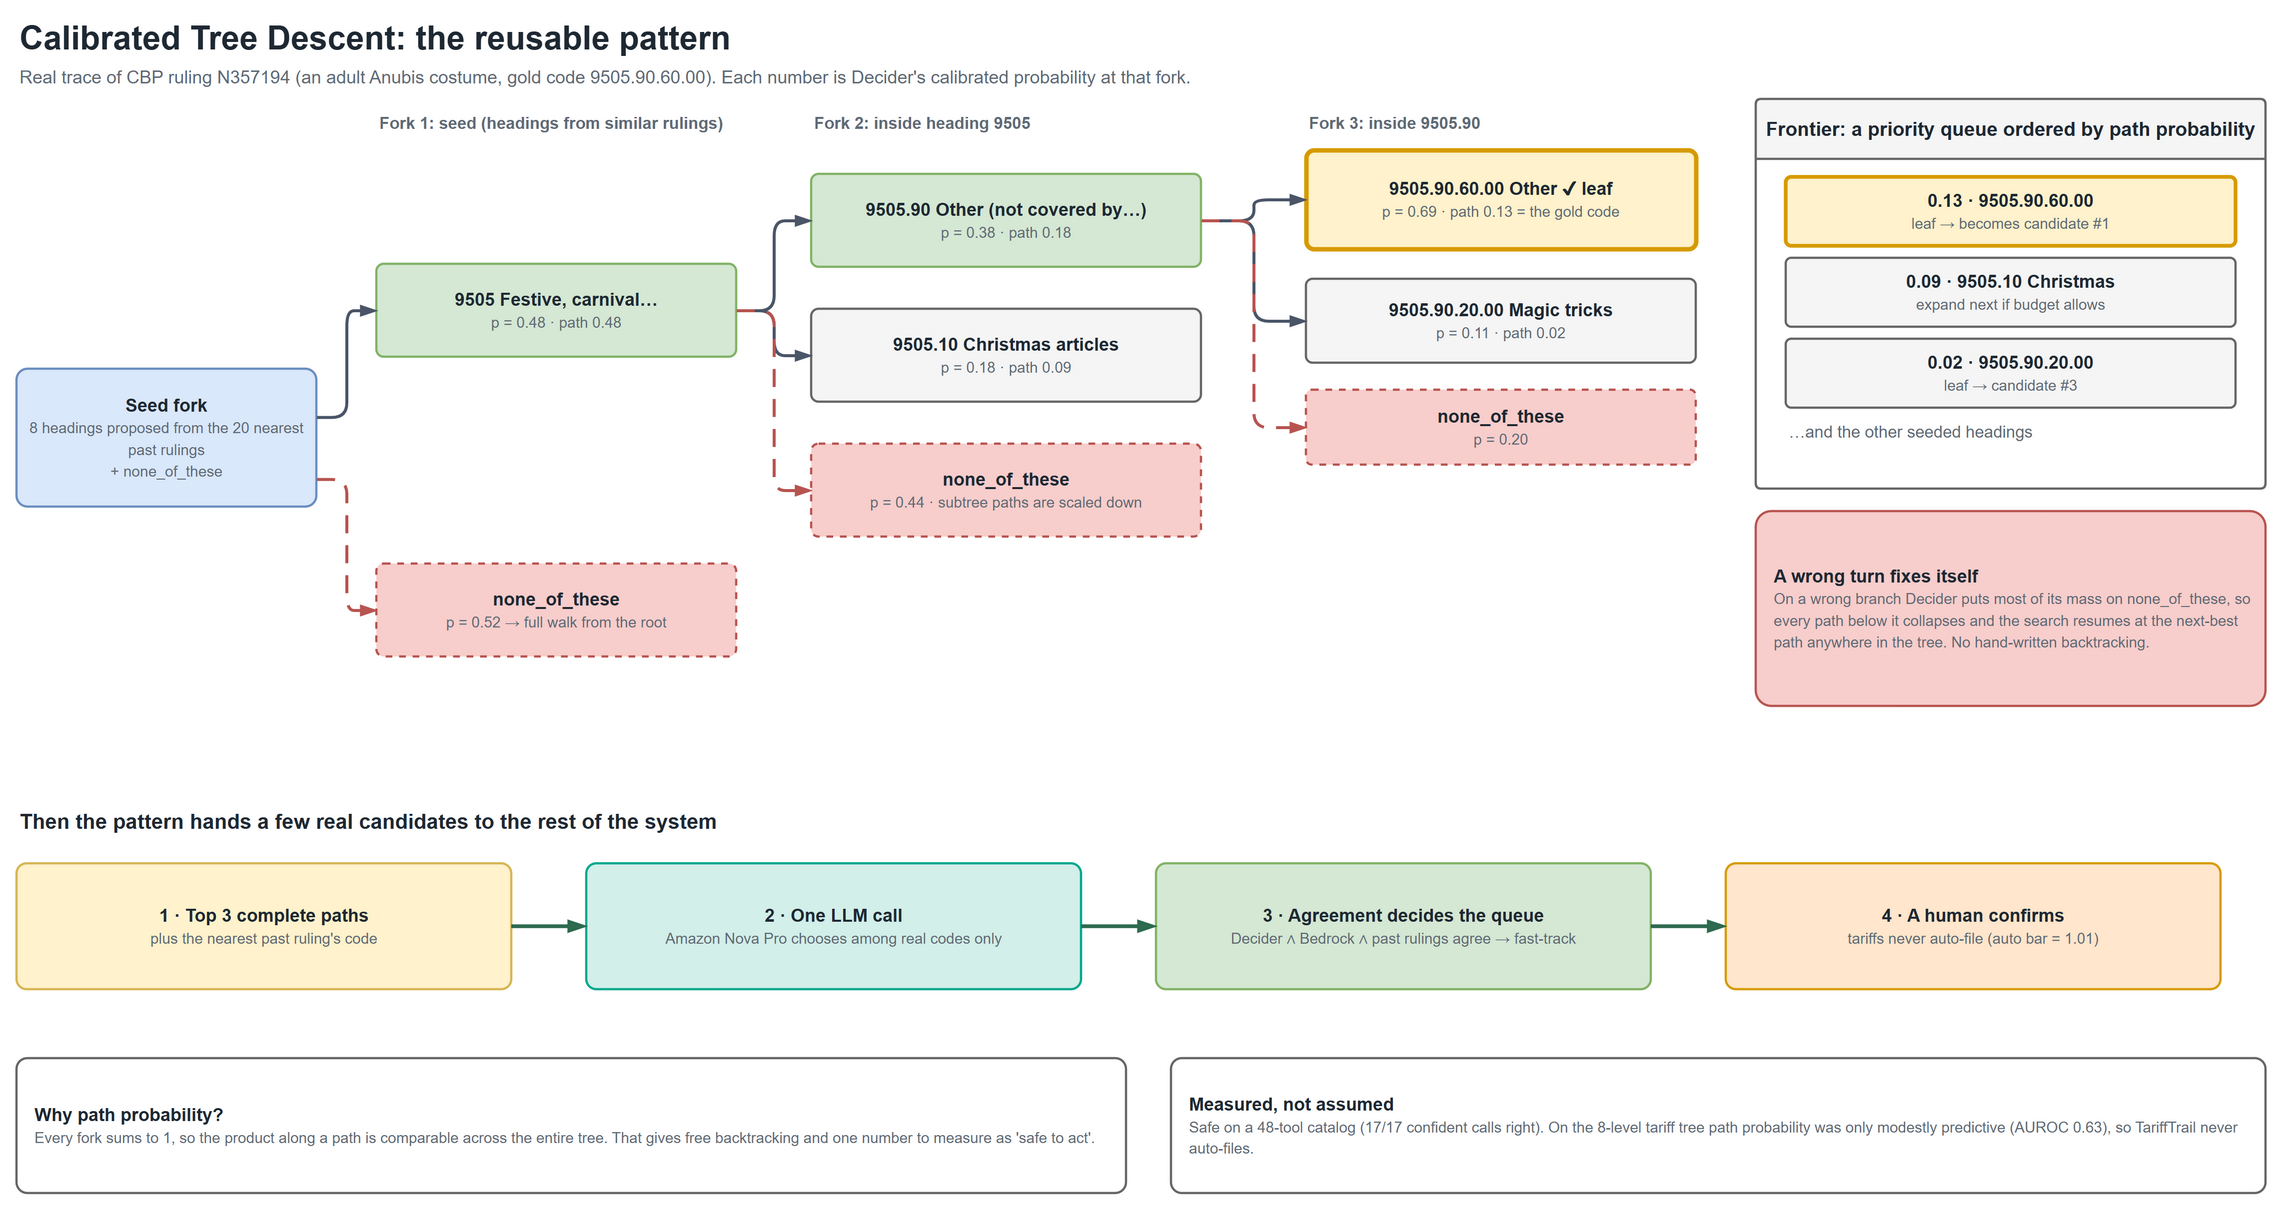

The diagram above was exported from draw.io. Its source (the exported page's mxGraphModel, read from the mxfile embedded in the PNG):
<mxGraphModel dx="1200" dy="800" grid="1" gridSize="10" guides="1" tooltips="1" connect="1" arrows="1" fold="1" page="1" pageScale="1" pageWidth="1560" pageHeight="900" background="#ffffff" math="0" shadow="0">
  <root>
    <mxCell id="0" />
    <mxCell id="1" parent="0" />
    <mxCell id="n2" value="Calibrated Tree Descent: the reusable pattern" style="text;html=1;whiteSpace=wrap;align=left;verticalAlign=middle;fontSize=22;fontColor=#1f2933;fontStyle=1;strokeColor=none;fillColor=none;" vertex="1" parent="1">
      <mxGeometry x="30" y="14" width="900" height="30" as="geometry" />
    </mxCell>
    <mxCell id="n3" value="Real trace of CBP ruling N357194 (an adult Anubis costume, gold code 9505.90.60.00). Each number is Decider's calibrated probability at that fork." style="text;html=1;whiteSpace=wrap;align=left;verticalAlign=middle;fontSize=12;fontColor=#5f6b76;fontStyle=0;strokeColor=none;fillColor=none;" vertex="1" parent="1">
      <mxGeometry x="30" y="44" width="1300" height="22" as="geometry" />
    </mxCell>
    <mxCell id="n4" value="Fork 1: seed (headings from similar rulings)" style="text;html=1;whiteSpace=wrap;align=left;verticalAlign=middle;fontSize=11;fontColor=#5f6b76;fontStyle=1;strokeColor=none;fillColor=none;" vertex="1" parent="1">
      <mxGeometry x="270" y="76" width="270" height="20" as="geometry" />
    </mxCell>
    <mxCell id="n5" value="Fork 2: inside heading 9505" style="text;html=1;whiteSpace=wrap;align=left;verticalAlign=middle;fontSize=11;fontColor=#5f6b76;fontStyle=1;strokeColor=none;fillColor=none;" vertex="1" parent="1">
      <mxGeometry x="560" y="76" width="270" height="20" as="geometry" />
    </mxCell>
    <mxCell id="n6" value="Fork 3: inside 9505.90" style="text;html=1;whiteSpace=wrap;align=left;verticalAlign=middle;fontSize=11;fontColor=#5f6b76;fontStyle=1;strokeColor=none;fillColor=none;" vertex="1" parent="1">
      <mxGeometry x="890" y="76" width="270" height="20" as="geometry" />
    </mxCell>
    <mxCell id="n7" value="&lt;b&gt;Seed fork&lt;/b&gt;&lt;br&gt;&lt;font style=&quot;font-size:10px&quot; color=&quot;#5f6b76&quot;&gt;8 headings proposed from the 20 nearest past rulings&lt;br&gt;+ none_of_these&lt;/font&gt;" style="rounded=1;arcSize=8;whiteSpace=wrap;html=1;fillColor=#dae8fc;strokeColor=#6c8ebf;fontColor=#1f2933;fontSize=12;strokeWidth=1.5;" vertex="1" parent="1">
      <mxGeometry x="30" y="250" width="200" height="92" as="geometry" />
    </mxCell>
    <mxCell id="n8" value="&lt;b&gt;9505 Festive, carnival…&lt;/b&gt;&lt;br&gt;&lt;font style=&quot;font-size:10px&quot; color=&quot;#5f6b76&quot;&gt;p = 0.48 · path 0.48&lt;/font&gt;" style="rounded=1;arcSize=8;whiteSpace=wrap;html=1;fillColor=#d5e8d4;strokeColor=#82b366;fontColor=#1f2933;fontSize=12;strokeWidth=1.5;" vertex="1" parent="1">
      <mxGeometry x="270" y="180" width="240" height="62" as="geometry" />
    </mxCell>
    <mxCell id="n9" value="&lt;b&gt;none_of_these&lt;/b&gt;&lt;br&gt;&lt;font style=&quot;font-size:10px&quot; color=&quot;#5f6b76&quot;&gt;p = 0.52 → full walk from the root&lt;/font&gt;" style="rounded=1;arcSize=8;whiteSpace=wrap;html=1;fillColor=#f8cecc;strokeColor=#b85450;fontColor=#1f2933;fontSize=12;strokeWidth=1.5;dashed=1;" vertex="1" parent="1">
      <mxGeometry x="270" y="380" width="240" height="62" as="geometry" />
    </mxCell>
    <mxCell id="n10" value="&lt;b&gt;9505.90 Other (not covered by…)&lt;/b&gt;&lt;br&gt;&lt;font style=&quot;font-size:10px&quot; color=&quot;#5f6b76&quot;&gt;p = 0.38 · path 0.18&lt;/font&gt;" style="rounded=1;arcSize=8;whiteSpace=wrap;html=1;fillColor=#d5e8d4;strokeColor=#82b366;fontColor=#1f2933;fontSize=12;strokeWidth=1.5;" vertex="1" parent="1">
      <mxGeometry x="560" y="120" width="260" height="62" as="geometry" />
    </mxCell>
    <mxCell id="n11" value="&lt;b&gt;9505.10 Christmas articles&lt;/b&gt;&lt;br&gt;&lt;font style=&quot;font-size:10px&quot; color=&quot;#5f6b76&quot;&gt;p = 0.18 · path 0.09&lt;/font&gt;" style="rounded=1;arcSize=8;whiteSpace=wrap;html=1;fillColor=#f5f5f5;strokeColor=#666666;fontColor=#1f2933;fontSize=12;strokeWidth=1.5;" vertex="1" parent="1">
      <mxGeometry x="560" y="210" width="260" height="62" as="geometry" />
    </mxCell>
    <mxCell id="n12" value="&lt;b&gt;none_of_these&lt;/b&gt;&lt;br&gt;&lt;font style=&quot;font-size:10px&quot; color=&quot;#5f6b76&quot;&gt;p = 0.44 · subtree paths are scaled down&lt;/font&gt;" style="rounded=1;arcSize=8;whiteSpace=wrap;html=1;fillColor=#f8cecc;strokeColor=#b85450;fontColor=#1f2933;fontSize=12;strokeWidth=1.5;dashed=1;" vertex="1" parent="1">
      <mxGeometry x="560" y="300" width="260" height="62" as="geometry" />
    </mxCell>
    <mxCell id="n13" value="&lt;b&gt;9505.90.60.00 Other  ✔ leaf&lt;/b&gt;&lt;br&gt;&lt;font style=&quot;font-size:10px&quot; color=&quot;#5f6b76&quot;&gt;p = 0.69 · path 0.13 = the gold code&lt;/font&gt;" style="rounded=1;arcSize=8;whiteSpace=wrap;html=1;fillColor=#fff2cc;strokeColor=#d6b656;fontColor=#1f2933;fontSize=12;strokeWidth=1.5;strokeWidth=3;strokeColor=#d79b00;" vertex="1" parent="1">
      <mxGeometry x="890" y="104" width="260" height="66" as="geometry" />
    </mxCell>
    <mxCell id="n14" value="&lt;b&gt;9505.90.20.00 Magic tricks&lt;/b&gt;&lt;br&gt;&lt;font style=&quot;font-size:10px&quot; color=&quot;#5f6b76&quot;&gt;p = 0.11 · path 0.02&lt;/font&gt;" style="rounded=1;arcSize=8;whiteSpace=wrap;html=1;fillColor=#f5f5f5;strokeColor=#666666;fontColor=#1f2933;fontSize=12;strokeWidth=1.5;" vertex="1" parent="1">
      <mxGeometry x="890" y="190" width="260" height="56" as="geometry" />
    </mxCell>
    <mxCell id="n15" value="&lt;b&gt;none_of_these&lt;/b&gt;&lt;br&gt;&lt;font style=&quot;font-size:10px&quot; color=&quot;#5f6b76&quot;&gt;p = 0.20&lt;/font&gt;" style="rounded=1;arcSize=8;whiteSpace=wrap;html=1;fillColor=#f8cecc;strokeColor=#b85450;fontColor=#1f2933;fontSize=12;strokeWidth=1.5;dashed=1;" vertex="1" parent="1">
      <mxGeometry x="890" y="264" width="260" height="50" as="geometry" />
    </mxCell>
    <mxCell id="n16" value="" style="edgeStyle=orthogonalEdgeStyle;rounded=1;orthogonalLoop=1;jettySize=auto;html=1;strokeColor=#4a5568;strokeWidth=2;endArrow=blockThin;endFill=1;fontSize=11;fontColor=#1f2933;labelBackgroundColor=#ffffff;exitX=1;exitY=0.35;exitDx=0;exitDy=0;entryX=0;entryY=0.5;entryDx=0;entryDy=0;" edge="1" parent="1" source="n7" target="n8">
      <mxGeometry x="0" relative="1" as="geometry" />
    </mxCell>
    <mxCell id="n17" value="" style="edgeStyle=orthogonalEdgeStyle;rounded=1;orthogonalLoop=1;jettySize=auto;html=1;strokeColor=#b85450;strokeWidth=2;endArrow=blockThin;endFill=1;fontSize=11;fontColor=#1f2933;labelBackgroundColor=#ffffff;dashed=1;dashPattern=6 4;exitX=1;exitY=0.8;exitDx=0;exitDy=0;entryX=0;entryY=0.5;entryDx=0;entryDy=0;" edge="1" parent="1" source="n7" target="n9">
      <mxGeometry x="0" relative="1" as="geometry" />
    </mxCell>
    <mxCell id="n18" value="" style="edgeStyle=orthogonalEdgeStyle;rounded=1;orthogonalLoop=1;jettySize=auto;html=1;strokeColor=#4a5568;strokeWidth=2;endArrow=blockThin;endFill=1;fontSize=11;fontColor=#1f2933;labelBackgroundColor=#ffffff;exitX=1;exitY=0.5;exitDx=0;exitDy=0;entryX=0;entryY=0.5;entryDx=0;entryDy=0;" edge="1" parent="1" source="n8" target="n10">
      <mxGeometry x="0" relative="1" as="geometry" />
    </mxCell>
    <mxCell id="n19" value="" style="edgeStyle=orthogonalEdgeStyle;rounded=1;orthogonalLoop=1;jettySize=auto;html=1;strokeColor=#4a5568;strokeWidth=2;endArrow=blockThin;endFill=1;fontSize=11;fontColor=#1f2933;labelBackgroundColor=#ffffff;exitX=1;exitY=0.5;exitDx=0;exitDy=0;entryX=0;entryY=0.5;entryDx=0;entryDy=0;" edge="1" parent="1" source="n8" target="n11">
      <mxGeometry x="0" relative="1" as="geometry" />
    </mxCell>
    <mxCell id="n20" value="" style="edgeStyle=orthogonalEdgeStyle;rounded=1;orthogonalLoop=1;jettySize=auto;html=1;strokeColor=#b85450;strokeWidth=2;endArrow=blockThin;endFill=1;fontSize=11;fontColor=#1f2933;labelBackgroundColor=#ffffff;dashed=1;dashPattern=6 4;exitX=1;exitY=0.5;exitDx=0;exitDy=0;entryX=0;entryY=0.5;entryDx=0;entryDy=0;" edge="1" parent="1" source="n8" target="n12">
      <mxGeometry x="0" relative="1" as="geometry" />
    </mxCell>
    <mxCell id="n21" value="" style="edgeStyle=orthogonalEdgeStyle;rounded=1;orthogonalLoop=1;jettySize=auto;html=1;strokeColor=#4a5568;strokeWidth=2;endArrow=blockThin;endFill=1;fontSize=11;fontColor=#1f2933;labelBackgroundColor=#ffffff;exitX=1;exitY=0.5;exitDx=0;exitDy=0;entryX=0;entryY=0.5;entryDx=0;entryDy=0;" edge="1" parent="1" source="n10" target="n13">
      <mxGeometry x="0" relative="1" as="geometry" />
    </mxCell>
    <mxCell id="n22" value="" style="edgeStyle=orthogonalEdgeStyle;rounded=1;orthogonalLoop=1;jettySize=auto;html=1;strokeColor=#4a5568;strokeWidth=2;endArrow=blockThin;endFill=1;fontSize=11;fontColor=#1f2933;labelBackgroundColor=#ffffff;exitX=1;exitY=0.5;exitDx=0;exitDy=0;entryX=0;entryY=0.5;entryDx=0;entryDy=0;" edge="1" parent="1" source="n10" target="n14">
      <mxGeometry x="0" relative="1" as="geometry" />
    </mxCell>
    <mxCell id="n23" value="" style="edgeStyle=orthogonalEdgeStyle;rounded=1;orthogonalLoop=1;jettySize=auto;html=1;strokeColor=#b85450;strokeWidth=2;endArrow=blockThin;endFill=1;fontSize=11;fontColor=#1f2933;labelBackgroundColor=#ffffff;dashed=1;dashPattern=6 4;exitX=1;exitY=0.5;exitDx=0;exitDy=0;entryX=0;entryY=0.5;entryDx=0;entryDy=0;" edge="1" parent="1" source="n10" target="n15">
      <mxGeometry x="0" relative="1" as="geometry" />
    </mxCell>
    <mxCell id="n24" value="Frontier: a priority queue ordered by path probability" style="swimlane;startSize=40;whiteSpace=wrap;html=1;rounded=1;arcSize=3;fillColor=#f5f5f5;strokeColor=#666666;fontColor=#1f2933;fontSize=13;fontStyle=1;strokeWidth=1.5;swimlaneFillColor=#ffffff;collapsible=0;" vertex="1" parent="1">
      <mxGeometry x="1190" y="70" width="340" height="260" as="geometry" />
    </mxCell>
    <mxCell id="n25" value="&lt;b&gt;0.13 · 9505.90.60.00&lt;/b&gt;&lt;br&gt;&lt;font style=&quot;font-size:10px&quot; color=&quot;#5f6b76&quot;&gt;leaf → becomes candidate #1&lt;/font&gt;" style="rounded=1;arcSize=8;whiteSpace=wrap;html=1;fillColor=#fff2cc;strokeColor=#d6b656;fontColor=#1f2933;fontSize=12;strokeWidth=1.5;strokeWidth=2.5;strokeColor=#d79b00;" vertex="1" parent="n24">
      <mxGeometry x="20" y="52" width="300" height="46" as="geometry" />
    </mxCell>
    <mxCell id="n26" value="&lt;b&gt;0.09 · 9505.10 Christmas&lt;/b&gt;&lt;br&gt;&lt;font style=&quot;font-size:10px&quot; color=&quot;#5f6b76&quot;&gt;expand next if budget allows&lt;/font&gt;" style="rounded=1;arcSize=8;whiteSpace=wrap;html=1;fillColor=#f5f5f5;strokeColor=#666666;fontColor=#1f2933;fontSize=12;strokeWidth=1.5;" vertex="1" parent="n24">
      <mxGeometry x="20" y="106" width="300" height="46" as="geometry" />
    </mxCell>
    <mxCell id="n27" value="&lt;b&gt;0.02 · 9505.90.20.00&lt;/b&gt;&lt;br&gt;&lt;font style=&quot;font-size:10px&quot; color=&quot;#5f6b76&quot;&gt;leaf → candidate #3&lt;/font&gt;" style="rounded=1;arcSize=8;whiteSpace=wrap;html=1;fillColor=#f5f5f5;strokeColor=#666666;fontColor=#1f2933;fontSize=12;strokeWidth=1.5;" vertex="1" parent="n24">
      <mxGeometry x="20" y="160" width="300" height="46" as="geometry" />
    </mxCell>
    <mxCell id="n28" value="…and the other seeded headings" style="text;html=1;whiteSpace=wrap;align=left;verticalAlign=middle;fontSize=11;fontColor=#5f6b76;fontStyle=0;strokeColor=none;fillColor=none;" vertex="1" parent="n24">
      <mxGeometry x="20" y="212" width="300" height="20" as="geometry" />
    </mxCell>
    <mxCell id="n29" value="&lt;b&gt;A wrong turn fixes itself&lt;/b&gt;&lt;br&gt;&lt;font style=&quot;font-size:10px&quot; color=&quot;#5f6b76&quot;&gt;On a wrong branch Decider puts most of its mass on none_of_these, so every path below it collapses and the search resumes at the next-best path anywhere in the tree. No hand-written backtracking.&lt;/font&gt;" style="rounded=1;arcSize=8;whiteSpace=wrap;html=1;fillColor=#f8cecc;strokeColor=#b85450;fontColor=#1f2933;fontSize=12;strokeWidth=1.5;align=left;spacingLeft=10;" vertex="1" parent="1">
      <mxGeometry x="1190" y="345" width="340" height="130" as="geometry" />
    </mxCell>
    <mxCell id="n30" value="Then the pattern hands a few real candidates to the rest of the system" style="text;html=1;whiteSpace=wrap;align=left;verticalAlign=middle;fontSize=14;fontColor=#1f2933;fontStyle=1;strokeColor=none;fillColor=none;" vertex="1" parent="1">
      <mxGeometry x="30" y="540" width="900" height="24" as="geometry" />
    </mxCell>
    <mxCell id="n31" value="&lt;b&gt;1 · Top 3 complete paths&lt;/b&gt;&lt;br&gt;&lt;font style=&quot;font-size:10px&quot; color=&quot;#5f6b76&quot;&gt;plus the nearest past ruling's code&lt;/font&gt;" style="rounded=1;arcSize=8;whiteSpace=wrap;html=1;fillColor=#fff2cc;strokeColor=#d6b656;fontColor=#1f2933;fontSize=12;strokeWidth=1.5;" vertex="1" parent="1">
      <mxGeometry x="30" y="580" width="330" height="84" as="geometry" />
    </mxCell>
    <mxCell id="n32" value="&lt;b&gt;2 · One LLM call&lt;/b&gt;&lt;br&gt;&lt;font style=&quot;font-size:10px&quot; color=&quot;#5f6b76&quot;&gt;Amazon Nova Pro chooses among real codes only&lt;/font&gt;" style="rounded=1;arcSize=8;whiteSpace=wrap;html=1;fillColor=#d3efe9;strokeColor=#01A88D;fontColor=#1f2933;fontSize=12;strokeWidth=1.5;" vertex="1" parent="1">
      <mxGeometry x="410" y="580" width="330" height="84" as="geometry" />
    </mxCell>
    <mxCell id="n33" value="&lt;b&gt;3 · Agreement decides the queue&lt;/b&gt;&lt;br&gt;&lt;font style=&quot;font-size:10px&quot; color=&quot;#5f6b76&quot;&gt;Decider ∧ Bedrock ∧ past rulings agree → fast-track&lt;/font&gt;" style="rounded=1;arcSize=8;whiteSpace=wrap;html=1;fillColor=#d5e8d4;strokeColor=#82b366;fontColor=#1f2933;fontSize=12;strokeWidth=1.5;" vertex="1" parent="1">
      <mxGeometry x="790" y="580" width="330" height="84" as="geometry" />
    </mxCell>
    <mxCell id="n34" value="&lt;b&gt;4 · A human confirms&lt;/b&gt;&lt;br&gt;&lt;font style=&quot;font-size:10px&quot; color=&quot;#5f6b76&quot;&gt;tariffs never auto-file (auto bar = 1.01)&lt;/font&gt;" style="rounded=1;arcSize=8;whiteSpace=wrap;html=1;fillColor=#ffe6cc;strokeColor=#d79b00;fontColor=#1f2933;fontSize=12;strokeWidth=1.5;" vertex="1" parent="1">
      <mxGeometry x="1170" y="580" width="330" height="84" as="geometry" />
    </mxCell>
    <mxCell id="n35" value="" style="edgeStyle=orthogonalEdgeStyle;rounded=1;orthogonalLoop=1;jettySize=auto;html=1;strokeColor=#2d6a4f;strokeWidth=2.5;endArrow=blockThin;endFill=1;fontSize=11;fontColor=#1f2933;labelBackgroundColor=#ffffff;exitX=1;exitY=0.5;exitDx=0;exitDy=0;entryX=0;entryY=0.5;entryDx=0;entryDy=0;" edge="1" parent="1" source="n31" target="n32">
      <mxGeometry x="0" relative="1" as="geometry" />
    </mxCell>
    <mxCell id="n36" value="" style="edgeStyle=orthogonalEdgeStyle;rounded=1;orthogonalLoop=1;jettySize=auto;html=1;strokeColor=#2d6a4f;strokeWidth=2.5;endArrow=blockThin;endFill=1;fontSize=11;fontColor=#1f2933;labelBackgroundColor=#ffffff;exitX=1;exitY=0.5;exitDx=0;exitDy=0;entryX=0;entryY=0.5;entryDx=0;entryDy=0;" edge="1" parent="1" source="n32" target="n33">
      <mxGeometry x="0" relative="1" as="geometry" />
    </mxCell>
    <mxCell id="n37" value="" style="edgeStyle=orthogonalEdgeStyle;rounded=1;orthogonalLoop=1;jettySize=auto;html=1;strokeColor=#2d6a4f;strokeWidth=2.5;endArrow=blockThin;endFill=1;fontSize=11;fontColor=#1f2933;labelBackgroundColor=#ffffff;exitX=1;exitY=0.5;exitDx=0;exitDy=0;entryX=0;entryY=0.5;entryDx=0;entryDy=0;" edge="1" parent="1" source="n33" target="n34">
      <mxGeometry x="0" relative="1" as="geometry" />
    </mxCell>
    <mxCell id="n38" value="&lt;b&gt;Why path probability?&lt;/b&gt;&lt;br&gt;&lt;font style=&quot;font-size:10px&quot; color=&quot;#5f6b76&quot;&gt;Every fork sums to 1, so the product along a path is comparable across the entire tree. That gives free backtracking and one number to measure as 'safe to act'.&lt;/font&gt;" style="rounded=1;arcSize=8;whiteSpace=wrap;html=1;fillColor=#ffffff;strokeColor=#666666;fontColor=#1f2933;fontSize=12;strokeWidth=1.5;align=left;spacingLeft=10;" vertex="1" parent="1">
      <mxGeometry x="30" y="710" width="740" height="90" as="geometry" />
    </mxCell>
    <mxCell id="n39" value="&lt;b&gt;Measured, not assumed&lt;/b&gt;&lt;br&gt;&lt;font style=&quot;font-size:10px&quot; color=&quot;#5f6b76&quot;&gt;Safe on a 48-tool catalog (17/17 confident calls right). On the 8-level tariff tree path probability was only modestly predictive (AUROC 0.63), so TariffTrail never auto-files.&lt;/font&gt;" style="rounded=1;arcSize=8;whiteSpace=wrap;html=1;fillColor=#ffffff;strokeColor=#666666;fontColor=#1f2933;fontSize=12;strokeWidth=1.5;align=left;spacingLeft=10;" vertex="1" parent="1">
      <mxGeometry x="800" y="710" width="730" height="90" as="geometry" />
    </mxCell>
  </root>
</mxGraphModel>